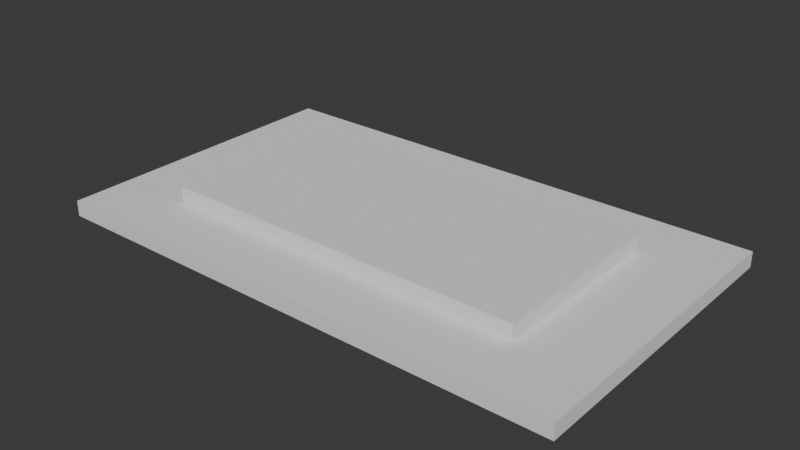 # Source: world_stage00.blend  (saved by Blender 4.0.36; exported with 4.5.12 LTS)
import bpy
from mathutils import Matrix  # noqa: F401  (used for matrix-valued properties, if any)

bpy.ops.wm.read_factory_settings(use_empty=True)
scene = bpy.context.scene
scene.name = 'Scene'

# ---- collections
col_collection = bpy.data.collections.new('Collection'); scene.collection.children.link(col_collection)

# ---- world
world_world = bpy.data.worlds.new('World'); scene.world = world_world
world_world.use_nodes = True; world_world.node_tree.nodes.clear()
_N = world_world.node_tree.nodes; _L = world_world.node_tree.links
n0 = _N.new('ShaderNodeOutputWorld'); n0.name = 'World Output'; n0.location = (300, 300)
n1 = _N.new('ShaderNodeBackground'); n1.name = 'Background'; n1.location = (10, 300)
n1.inputs[0].default_value = (0.05088, 0.05088, 0.05088, 1.0)
_L.new(n1.outputs[0], n0.inputs[0])
n0.is_active_output = True
world_world.color = (0.05088, 0.05088, 0.05088)
world_world.use_sun_shadow = False
world_world.sun_shadow_jitter_overblur = 0.0

# ---- meshes
me_cube_001 = bpy.data.meshes.new('Cube.001')
me_cube_001.from_pydata([(-17.0, -17.0, -17.0), (-17.0, -17.0, 17.0), (-17.0, 17.0, -17.0), (-17.0, 17.0, 17.0), (17.0, -17.0, -17.0), (17.0, -17.0, 17.0), (17.0, 17.0, -17.0), (17.0, 17.0, 17.0)], [], [(0, 1, 3, 2), (2, 3, 7, 6), (6, 7, 5, 4), (4, 5, 1, 0), (2, 6, 4, 0), (7, 3, 1, 5)])
_uv = me_cube_001.uv_layers.new(name='UVMap')
_uv.uv.foreach_set('vector', [0.375, 0.0, 0.625, 0.0, 0.625, 0.25, 0.375, 0.25, 0.375, 0.25, 0.625, 0.25, 0.625, 0.5, 0.375, 0.5, 0.375, 0.5, 0.625, 0.5, 0.625, 0.75, 0.375, 0.75, 0.375, 0.75, 0.625, 0.75, 0.625, 1.0, 0.375, 1.0, 0.125, 0.5, 0.375, 0.5, 0.375, 0.75, 0.125, 0.75, 0.625, 0.5, 0.875, 0.5, 0.875, 0.75, 0.625, 0.75])
me_cube_001.update()
me_cube_002 = bpy.data.meshes.new('Cube.002')
me_cube_002.from_pydata([(-17.0, -17.0, -17.0), (-17.0, -17.0, 17.0), (-17.0, 17.0, -17.0), (-17.0, 17.0, 17.0), (17.0, -17.0, -17.0), (17.0, -17.0, 17.0), (17.0, 17.0, -17.0), (17.0, 17.0, 17.0)], [], [(0, 1, 3, 2), (2, 3, 7, 6), (6, 7, 5, 4), (4, 5, 1, 0), (2, 6, 4, 0), (7, 3, 1, 5)])
_uv = me_cube_002.uv_layers.new(name='UVMap')
_uv.uv.foreach_set('vector', [0.375, 0.0, 0.625, 0.0, 0.625, 0.25, 0.375, 0.25, 0.375, 0.25, 0.625, 0.25, 0.625, 0.5, 0.375, 0.5, 0.375, 0.5, 0.625, 0.5, 0.625, 0.75, 0.375, 0.75, 0.375, 0.75, 0.625, 0.75, 0.625, 1.0, 0.375, 1.0, 0.125, 0.5, 0.375, 0.5, 0.375, 0.75, 0.125, 0.75, 0.625, 0.5, 0.875, 0.5, 0.875, 0.75, 0.625, 0.75])
me_cube_002.update()

# ---- objects
ob_world = bpy.data.objects.new('world', me_cube_001)
ob_world_001 = bpy.data.objects.new('world.001', me_cube_002)

# ---- transforms, parenting, visibility, modifiers, constraints
ob_world.location = (0.0, 0.0, 0.0)
ob_world.scale = (1.0, 0.5882, 0.02941)
ob_world_001.location = (0.0, 0.0, 1.011)
ob_world_001.scale = (0.7059, 0.3529, 0.02941)

# ---- collection membership
col_collection.objects.link(ob_world)
col_collection.objects.link(ob_world_001)

# ---- scene / render settings (as saved in the file)
scene.frame_start = 1; scene.frame_end = 250; scene.frame_set(1)
scene.render.engine = 'BLENDER_EEVEE_NEXT'
scene.cycles.sampling_pattern = 'TABULATED_SOBOL'
bpy.context.view_layer.update()

# ---- added for rendering (the .blend has no active camera and no usable light): camera, sun
cam_auto = bpy.data.cameras.new('AutoCamera')
cam_auto.lens = 50.0
cam_auto.sensor_width = 36.0
cam_auto.clip_end = 1000.0
ob_auto_camera = bpy.data.objects.new('AutoCamera', cam_auto)
scene.collection.objects.link(ob_auto_camera)
ob_auto_camera.location = (36.544, -43.8528, 29.7408)
ob_auto_camera.rotation_euler = (1.09748, -7.21219e-08, 0.694738)
scene.camera = ob_auto_camera
light_auto_sun = bpy.data.lights.new('AutoSun', 'SUN')
light_auto_sun.energy = 3.0
light_auto_sun.angle = 0.0523599
ob_auto_sun = bpy.data.objects.new('AutoSun', light_auto_sun)
scene.collection.objects.link(ob_auto_sun)
ob_auto_sun.rotation_euler = (0.872665, 0.174533, 0.523599)
bpy.context.view_layer.update()
